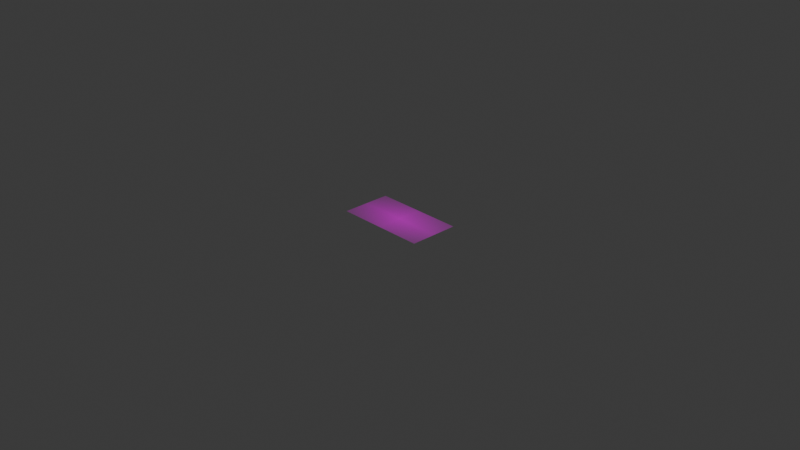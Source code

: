 # Source: sohwajeon.blend  (saved by Blender 4.3.34; exported with 4.5.12 LTS)
import bpy
from mathutils import Matrix  # noqa: F401  (used for matrix-valued properties, if any)

bpy.ops.wm.read_factory_settings(use_empty=True)
scene = bpy.context.scene
scene.name = 'Scene'

# ---- collections
col_collection = bpy.data.collections.new('Collection'); scene.collection.children.link(col_collection)

# ---- images (referenced by path relative to the original .blend; pixels are not part of the script)
import os
ASSET_DIR = os.environ.get("B2B_ASSET_DIR", "")  # directory of the original .blend (textures are referenced by path, not embedded)
HERE = os.path.dirname(os.path.abspath(__file__))  # packed textures are extracted next to this script under _unpacked/

def load_image(name, relpath, width, height, colorspace="sRGB"):
    """Load a texture the original file referenced (path relative to the .blend, or extracted next to this script)."""
    p = next((c for c in (os.path.join(HERE, relpath), os.path.join(ASSET_DIR, relpath)) if relpath and os.path.exists(c)), "")
    if p:
        img = bpy.data.images.load(p, check_existing=True)
        img.name = name
    else:  # same state as the original file: an image datablock whose file is absent (Cycles renders it pink)
        img = bpy.data.images.new(name, width, height)
        img.source = "FILE"
        img.filepath = "//" + (relpath or name)
    img.colorspace_settings.name = colorspace
    return img
img_sohwajeon_jpg_001 = load_image('sohwajeon.jpg.001', 'textures/sohwajeon.jpg', 1024, 1024, 'sRGB')

# ---- materials (node trees are filled in below, after node groups)
mat_sohwajeon = bpy.data.materials.new('sohwajeon')

# ---- material node trees
mat_sohwajeon.use_nodes = True; mat_sohwajeon.node_tree.nodes.clear()
_N = mat_sohwajeon.node_tree.nodes; _L = mat_sohwajeon.node_tree.links
n0 = _N.new('ShaderNodeOutputMaterial'); n0.name = 'Material Output'; n0.location = (300, 300)
n1 = _N.new('ShaderNodeTexImage'); n1.name = 'Image Texture'; n1.location = (-200, 300)
n1.image = img_sohwajeon_jpg_001
n1.extension = 'CLIP'
n2 = _N.new('ShaderNodeBsdfPrincipled'); n2.name = 'Principled BSDF'; n2.location = (0, 300)
_L.new(n1.outputs[1], n2.inputs[4])
_L.new(n2.outputs[0], n0.inputs[0])
_L.new(n1.outputs[0], n2.inputs[0])
n0.is_active_output = True

# ---- world
world_world = bpy.data.worlds.new('World'); scene.world = world_world
world_world.use_nodes = True; world_world.node_tree.nodes.clear()
_N = world_world.node_tree.nodes; _L = world_world.node_tree.links
n0 = _N.new('ShaderNodeOutputWorld'); n0.name = 'World Output'; n0.location = (300, 300)
n1 = _N.new('ShaderNodeBackground'); n1.name = 'Background'; n1.location = (10, 300)
n1.inputs[0].default_value = (0.05088, 0.05088, 0.05088, 1.0)
_L.new(n1.outputs[0], n0.inputs[0])
n0.is_active_output = True
world_world.color = (0.05088, 0.05088, 0.05088)
world_world.sun_shadow_jitter_overblur = 0.0

# ---- cameras
cam_camera = bpy.data.cameras.new('Camera')
cam_camera.clip_end = 100.0
cam_camera.ortho_scale = 7.314

# ---- lights
light_light = bpy.data.lights.new('Light', 'POINT')
light_light.energy = 1000.0
light_light.shadow_soft_size = 0.1

# ---- meshes
me_sohwajeon = bpy.data.meshes.new('sohwajeon')
me_sohwajeon.from_pydata([(-0.272, -0.5, 0.0), (0.272, -0.5, 0.0), (-0.272, 0.5, 0.0), (0.272, 0.5, 0.0)], [], [(0, 1, 3, 2)])
_uv = me_sohwajeon.uv_layers.new(name='UVMap')
_uv.uv.foreach_set('vector', [0.0, 0.0, 1.0, 0.0, 1.0, 1.0, 0.0, 1.0])
me_sohwajeon.materials.append(mat_sohwajeon)
me_sohwajeon.update()

# ---- objects
ob_light = bpy.data.objects.new('Light', light_light)
ob_camera = bpy.data.objects.new('Camera', cam_camera)
ob_sohwajeon = bpy.data.objects.new('sohwajeon', me_sohwajeon)

# ---- transforms, parenting, visibility, modifiers, constraints
ob_light.location = (4.076, 1.005, 5.904)
ob_light.rotation_euler = (0.6503, 0.05522, 1.866)
ob_light.lock_rotations_4d = False
ob_light.empty_display_type = 'ARROWS'
ob_light.color = (0.0, 0.0, 0.0, 0.0)
ob_light.lineart.crease_threshold = 0.0
ob_camera.location = (7.359, -6.926, 4.958)
ob_camera.rotation_euler = (1.109, 0.0, 0.8149)
ob_camera.lock_rotations_4d = False
ob_camera.empty_display_type = 'ARROWS'
ob_camera.color = (0.0, 0.0, 0.0, 0.0)
ob_camera.display_type = 'WIRE'
ob_camera.lineart.crease_threshold = 0.0
ob_sohwajeon.location = (0.0, 0.0, 0.0)
ob_sohwajeon.rotation_euler = (1.776e-14, -9.065e-08, 1.571)

# ---- collection membership
col_collection.objects.link(ob_light)
col_collection.objects.link(ob_camera)
col_collection.objects.link(ob_sohwajeon)

# ---- scene / render settings (as saved in the file)
scene.camera = ob_camera
scene.frame_start = 1; scene.frame_end = 250; scene.frame_set(1)
scene.render.engine = 'BLENDER_EEVEE_NEXT'
bpy.context.view_layer.update()
